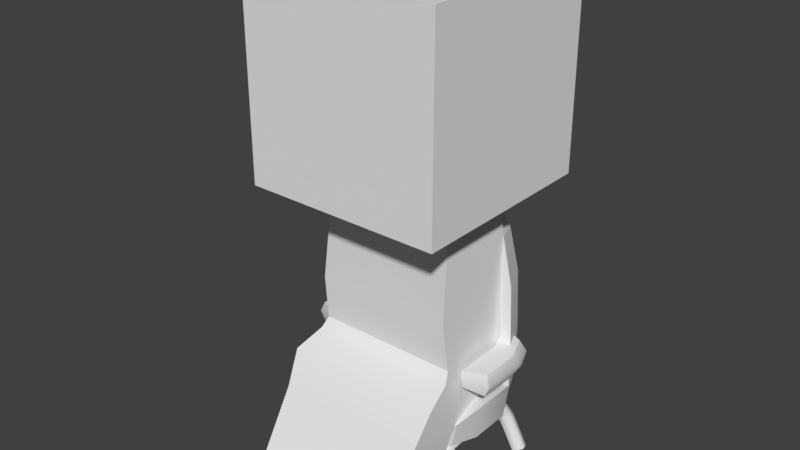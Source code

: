 # Source: seat_ship.blend  (saved by Blender 2.78.0; exported with 4.5.12 LTS)
import bpy
from mathutils import Matrix  # noqa: F401  (used for matrix-valued properties, if any)

bpy.ops.wm.read_factory_settings(use_empty=True)
scene = bpy.context.scene
scene.name = 'Scene'

# ---- collections
col_collection_1 = bpy.data.collections.new('Collection 1'); scene.collection.children.link(col_collection_1)

# ---- node groups
ng_auto_smooth = bpy.data.node_groups.new('Auto Smooth', 'GeometryNodeTree')
_s = ng_auto_smooth.interface.new_socket(name='Geometry', in_out='OUTPUT', socket_type='NodeSocketGeometry')
_s = ng_auto_smooth.interface.new_socket(name='Geometry', in_out='INPUT', socket_type='NodeSocketGeometry')
_s = ng_auto_smooth.interface.new_socket(name='Angle', in_out='INPUT', socket_type='NodeSocketFloat')
_s.subtype = 'ANGLE'
_s.min_value = 0.0
_s.max_value = 3.142
ng_auto_smooth.is_modifier = True
_N = ng_auto_smooth.nodes; _L = ng_auto_smooth.links
n0 = _N.new('NodeGroupOutput'); n0.name = 'Group Output'; n0.location = (480, -100)
n1 = _N.new('NodeGroupInput'); n1.name = 'Group Input'; n1.location = (-420, -300)
n2 = _N.new('NodeGroupInput'); n2.name = 'Group Input.001'; n2.location = (-60, -100)
n3 = _N.new('GeometryNodeSetShadeSmooth'); n3.name = 'Set Shade Smooth'; n3.location = (120, -100)
n3.domain = 'EDGE'
n4 = _N.new('GeometryNodeSetShadeSmooth'); n4.name = 'Set Shade Smooth.001'; n4.location = (300, -100)
n5 = _N.new('GeometryNodeInputMeshEdgeAngle'); n5.name = 'Edge Angle'; n5.location = (-420, -220)
n6 = _N.new('GeometryNodeInputEdgeSmooth'); n6.name = 'Is Edge Smooth'; n6.location = (-60, -160)
n7 = _N.new('GeometryNodeInputShadeSmooth'); n7.name = 'Is Face Smooth'; n7.location = (-240, -340)
n8 = _N.new('FunctionNodeBooleanMath'); n8.name = 'Boolean Math'; n8.location = (-60, -220)
n9 = _N.new('FunctionNodeCompare'); n9.name = 'Compare'; n9.location = (-240, -180)
n9.operation = 'LESS_EQUAL'
_L.new(n5.outputs[0], n9.inputs[0])
_L.new(n4.outputs[0], n0.inputs[0])
_L.new(n1.outputs[1], n9.inputs[1])
_L.new(n9.outputs[0], n8.inputs[0])
_L.new(n7.outputs[0], n8.inputs[1])
_L.new(n2.outputs[0], n3.inputs[0])
_L.new(n6.outputs[0], n3.inputs[1])
_L.new(n3.outputs[0], n4.inputs[0])
_L.new(n8.outputs[0], n3.inputs[2])
n0.is_active_output = True

# ---- world
world_world = bpy.data.worlds.new('World'); scene.world = world_world
world_world.color = (0.05088, 0.05088, 0.05088)
world_world.use_sun_shadow = False
world_world.sun_shadow_jitter_overblur = 0.0
world_world.cycles.sampling_method = 'MANUAL'

# ---- meshes
me_cube_001 = bpy.data.meshes.new('Cube.001')
me_cube_001.from_pydata([(0.377, -0.1496, 0.2549), (0.4116, -0.1683, 0.3953), (0.3649, 0.3146, 0.2827), (0.3841, 0.3345, 0.4238), (0.0, 0.3823, 0.2225), (0.0, 0.415, 0.3961), (0.0, -0.2111, 0.2053), (0.0, -0.2283, 0.3559), (0.4237, -0.0247, 0.2504), (0.4471, -0.02361, 0.4355), (0.0, -0.02361, 0.3961), (0.0, -0.02361, 0.1725), (0.207, 0.3954, 0.3892), (0.2211, -0.2004, 0.2053), (0.2151, 0.3648, 0.2225), (0.224, -0.2176, 0.3559), (0.2486, -0.02361, 0.3961), (0.2987, -0.02361, 0.1725), (0.4237, 0.1901, 0.2504), (0.4471, 0.1912, 0.4355), (0.0, 0.1912, 0.3961), (0.0, 0.1912, 0.1725), (0.2987, 0.1912, 0.1725), (0.2486, 0.1912, 0.3961), (0.3445, 0.2431, 1.176), (0.2797, 0.3886, 1.157), (0.0, 0.3896, 1.334), (0.0, 0.2484, 1.384), (0.1658, 0.3869, 1.283), (0.2075, 0.2433, 1.341), (0.3433, 0.3767, 0.9487), (0.3701, 0.3581, 0.6776), (0.4073, 0.2297, 0.941), (0.4319, 0.2101, 0.6712), (0.0, 0.2532, 1.002), (0.0, 0.2437, 0.6195), (0.0, 0.4354, 1.018), (0.0, 0.4191, 0.639), (0.2142, 0.2466, 0.9796), (0.2297, 0.2429, 0.6333), (0.184, 0.4362, 0.9952), (0.1916, 0.4225, 0.6488), (0.4147, -0.156, -0.04569), (0.375, -0.1873, -0.06234), (0.3902, -0.2378, -0.05598), (0.4392, -0.2378, -0.0354), (0.4543, -0.1873, -0.02904), (0.3584, 0.2575, 0.1994), (0.3246, 0.2724, 0.2376), (0.2756, 0.2724, 0.2171), (0.2791, 0.2575, 0.1661), (0.3303, 0.2483, 0.1553), (0.3495, -0.1366, 0.1096), (0.3076, -0.1674, 0.09819), (0.3192, -0.2171, 0.113), (0.3683, -0.2171, 0.1336), (0.387, -0.1674, 0.1315), (0.3688, 0.3035, 0.1747), (0.3406, 0.3412, 0.1994), (0.2916, 0.3412, 0.1788), (0.2895, 0.3035, 0.1414), (0.3372, 0.2802, 0.1389), (0.3372, -0.1219, 0.1389), (0.2895, -0.1452, 0.1414), (0.2916, -0.1829, 0.1788), (0.3406, -0.1829, 0.1994), (0.3688, -0.1452, 0.1747), (0.3303, -0.09, 0.1553), (0.2791, -0.09919, 0.1661), (0.2756, -0.1141, 0.2171), (0.3246, -0.1141, 0.2376), (0.3584, -0.09919, 0.1994), (0.329, -0.02777, 0.1584), (0.2773, -0.02805, 0.1705), (0.2729, -0.0285, 0.2235), (0.3219, -0.0285, 0.2441), (0.3566, -0.02805, 0.2038), (0.329, 0.1936, 0.1584), (0.2773, 0.1933, 0.1705), (0.2729, 0.1929, 0.2235), (0.3219, 0.1929, 0.2441), (0.3566, 0.1933, 0.2038), (0.387, 0.3257, 0.1315), (0.3683, 0.3754, 0.1336), (0.3192, 0.3754, 0.113), (0.3076, 0.3257, 0.09819), (0.3495, 0.295, 0.1096), (0.4543, 0.3456, -0.02904), (0.4392, 0.3961, -0.0354), (0.3902, 0.3961, -0.05598), (0.375, 0.3456, -0.06234), (0.4147, 0.3143, -0.04569), (0.2308, -0.03655, 0.1812), (0.2382, -0.0678, 0.1388), (0.2354, -0.1184, 0.155), (0.2263, -0.1184, 0.2074), (0.2235, -0.0678, 0.2236), (0.1134, -0.03935, 0.1709), (0.1202, -0.0706, 0.1285), (0.1176, -0.1212, 0.1447), (0.1092, -0.1212, 0.1972), (0.1066, -0.0706, 0.2134), (0.0, -0.03935, 0.1709), (0.0, -0.0706, 0.1279), (0.0, -0.1212, 0.1444), (0.0, -0.1212, 0.1975), (0.0, -0.0706, 0.2139), (0.3063, -0.02817, 0.2063), (0.3136, -0.05941, 0.164), (0.3108, -0.11, 0.1802), (0.3017, -0.11, 0.2325), (0.2989, -0.05941, 0.2487), (0.2308, 0.187, 0.1812), (0.2382, 0.2182, 0.1388), (0.2354, 0.2688, 0.155), (0.2263, 0.2688, 0.2074), (0.2235, 0.2182, 0.2236), (0.1134, 0.1898, 0.1709), (0.1202, 0.221, 0.1285), (0.1176, 0.2716, 0.1447), (0.1092, 0.2716, 0.1972), (0.1066, 0.221, 0.2134), (0.0, 0.1898, 0.1709), (0.0, 0.221, 0.1279), (0.0, 0.2716, 0.1444), (0.0, 0.2716, 0.1975), (0.0, 0.221, 0.2139), (0.3063, 0.1786, 0.2063), (0.3136, 0.2099, 0.164), (0.3108, 0.2604, 0.1802), (0.3017, 0.2604, 0.2325), (0.2989, 0.2099, 0.2487), (0.3867, -0.09752, 0.5558), (0.3867, -0.1092, 0.6514), (0.3102, 0.3232, 0.4834), (0.3102, 0.3232, 0.6493), (0.4885, -0.06143, 0.5326), (0.4957, -0.06114, 0.649), (0.4518, 0.2885, 0.5024), (0.4402, 0.2734, 0.648), (0.3867, 0.1474, 0.5558), (0.3867, 0.1474, 0.6514), (0.4885, 0.1474, 0.5326), (0.4936, 0.1441, 0.6475), (0.3897, -0.1125, 0.6031), (0.3099, 0.3352, 0.5663), (0.4643, 0.3022, 0.5846), (0.5149, -0.07235, 0.5981), (0.5183, 0.1504, 0.5982), (0.3825, 0.1436, 0.6036)], [], [(14, 12, 3, 2), (8, 9, 1, 0), (17, 8, 0, 13), (16, 10, 7, 15), (13, 15, 7, 6), (23, 20, 10, 16), (22, 18, 8, 17), (18, 19, 9, 8), (21, 22, 17, 11), (19, 23, 16, 9), (0, 1, 15, 13), (9, 16, 15, 1), (11, 17, 13, 6), (4, 5, 12, 14), (4, 14, 22, 21), (2, 3, 19, 18), (14, 2, 18, 22), (40, 28, 25, 30), (30, 25, 24, 32), (28, 26, 27, 29), (38, 29, 27, 34), (32, 24, 29, 38), (25, 28, 29, 24), (36, 26, 28, 40), (5, 37, 41, 12), (37, 36, 40, 41), (19, 33, 39, 23), (33, 32, 38, 39), (23, 39, 35, 20), (39, 38, 34, 35), (3, 31, 33, 19), (31, 30, 32, 33), (12, 41, 31, 3), (41, 40, 30, 31), (86, 82, 57, 61), (42, 52, 56, 46), (44, 54, 53, 43), (83, 84, 59, 58), (84, 85, 60, 59), (45, 55, 54, 44), (85, 86, 61, 60), (82, 83, 58, 57), (46, 56, 55, 45), (43, 53, 52, 42), (56, 66, 65, 55), (54, 64, 63, 53), (52, 62, 66, 56), (55, 65, 64, 54), (53, 63, 62, 52), (66, 71, 70, 65), (64, 69, 68, 63), (62, 67, 71, 66), (65, 70, 69, 64), (63, 68, 67, 62), (71, 67, 72, 76), (69, 70, 75, 74), (67, 68, 73, 72), (70, 71, 76, 75), (68, 69, 74, 73), (75, 76, 81, 80), (73, 74, 79, 78), (76, 72, 77, 81), (74, 75, 80, 79), (72, 73, 78, 77), (61, 57, 47, 51), (57, 58, 48, 47), (60, 61, 51, 50), (59, 60, 50, 49), (58, 59, 49, 48), (87, 88, 83, 82), (90, 91, 86, 85), (91, 87, 82, 86), (88, 89, 84, 83), (89, 90, 85, 84), (47, 48, 80, 81), (79, 80, 48, 49), (47, 81, 77, 51), (78, 79, 49, 50), (77, 78, 50, 51), (92, 97, 101, 96), (95, 100, 99, 94), (93, 98, 97, 92), (96, 101, 100, 95), (94, 99, 98, 93), (99, 104, 103, 98), (97, 102, 106, 101), (100, 105, 104, 99), (98, 103, 102, 97), (101, 106, 105, 100), (92, 96, 111, 107), (95, 94, 109, 110), (93, 92, 107, 108), (96, 95, 110, 111), (94, 93, 108, 109), (112, 116, 121, 117), (115, 114, 119, 120), (113, 112, 117, 118), (116, 115, 120, 121), (114, 113, 118, 119), (119, 118, 123, 124), (117, 121, 126, 122), (120, 119, 124, 125), (118, 117, 122, 123), (121, 120, 125, 126), (112, 127, 131, 116), (115, 130, 129, 114), (113, 128, 127, 112), (116, 131, 130, 115), (114, 129, 128, 113), (149, 141, 135, 145), (145, 135, 139, 146), (148, 143, 137, 147), (147, 137, 133, 144), (140, 142, 136, 132), (143, 141, 133, 137), (139, 135, 141, 143), (134, 138, 142, 140), (146, 139, 143, 148), (144, 133, 141, 149), (132, 144, 149, 140), (138, 146, 148, 142), (136, 147, 144, 132), (142, 148, 147, 136), (134, 145, 146, 138), (140, 149, 145, 134)])
me_cube_001.polygons.foreach_set('use_smooth', [True] * 125)
_k = set([(0, 1), (0, 8), (0, 13), (1, 9), (1, 15), (2, 3), (2, 14), (2, 18), (3, 31), (4, 14), (6, 13), (7, 15), (8, 18), (9, 19), (19, 23), (19, 33), (20, 23), (24, 25), (24, 29), (24, 32), (25, 28), (25, 30), (26, 28), (27, 29), (30, 31), (32, 33), (132, 136), (132, 140), (132, 144), (133, 137), (133, 141), (133, 144), (134, 138), (134, 140), (134, 145), (135, 139), (135, 141), (135, 145), (136, 142), (136, 147), (137, 143), (137, 147), (138, 142), (138, 146), (139, 143), (139, 146)])
me_cube_001.attributes.new('sharp_edge', 'BOOLEAN', 'EDGE').data.foreach_set('value', [ (min(e.vertices), max(e.vertices)) in _k for e in me_cube_001.edges])
_uv = me_cube_001.uv_layers.new(name='UVMap')
_uv.uv.foreach_set('vector', [0.1055, 0.875, 0.1055, 0.875, 0.1055, 0.875, 0.1055, 0.875, 0.1055, 0.875, 0.1055, 0.875, 0.1055, 0.875, 0.1055, 0.875, 0.1055, 0.875, 0.1055, 0.875, 0.1055, 0.875, 0.1055, 0.875, 0.1055, 0.875, 0.1055, 0.875, 0.1055, 0.875, 0.1055, 0.875, 0.1055, 0.875, 0.1055, 0.875, 0.1055, 0.875, 0.1055, 0.875, 0.1055, 0.875, 0.1055, 0.875, 0.1055, 0.875, 0.1055, 0.875, 0.1055, 0.875, 0.1055, 0.875, 0.1055, 0.875, 0.1055, 0.875, 0.1055, 0.875, 0.1055, 0.875, 0.1055, 0.875, 0.1055, 0.875, 0.1055, 0.875, 0.1055, 0.875, 0.1055, 0.875, 0.1055, 0.875, 0.1055, 0.875, 0.1055, 0.875, 0.1055, 0.875, 0.1055, 0.875, 0.1055, 0.875, 0.1055, 0.875, 0.1055, 0.875, 0.1055, 0.875, 0.1055, 0.875, 0.1055, 0.875, 0.1055, 0.875, 0.1055, 0.875, 0.1055, 0.875, 0.1055, 0.875, 0.1055, 0.875, 0.1055, 0.875, 0.1055, 0.875, 0.1055, 0.875, 0.1055, 0.875, 0.1055, 0.875, 0.1055, 0.875, 0.1055, 0.875, 0.1055, 0.875, 0.1055, 0.875, 0.1055, 0.875, 0.1055, 0.875, 0.1055, 0.875, 0.1055, 0.875, 0.1055, 0.875, 0.1055, 0.875, 0.1055, 0.875, 0.1055, 0.875, 0.1055, 0.875, 0.1055, 0.875, 0.1055, 0.875, 0.1055, 0.875, 0.1055, 0.875, 0.1055, 0.875, 0.1055, 0.875, 0.1055, 0.875, 0.1055, 0.875, 0.1055, 0.875, 0.1055, 0.875, 0.1055, 0.875, 0.1055, 0.875, 0.1055, 0.875, 0.1055, 0.875, 0.1055, 0.875, 0.1055, 0.875, 0.1055, 0.875, 0.1055, 0.875, 0.1055, 0.875, 0.1055, 0.875, 0.1055, 0.875, 0.1055, 0.875, 0.1055, 0.875, 0.1055, 0.875, 0.1055, 0.875, 0.1055, 0.875, 0.1055, 0.875, 0.1055, 0.875, 0.1055, 0.875, 0.1055, 0.875, 0.1055, 0.875, 0.1055, 0.875, 0.1055, 0.875, 0.1055, 0.875, 0.1055, 0.875, 0.1055, 0.875, 0.1055, 0.875, 0.1055, 0.875, 0.1055, 0.875, 0.1055, 0.875, 0.1055, 0.875, 0.1055, 0.875, 0.1055, 0.875, 0.1055, 0.875, 0.1055, 0.875, 0.1055, 0.875, 0.1055, 0.875, 0.1055, 0.875, 0.1055, 0.875, 0.1055, 0.875, 0.1055, 0.875, 0.1055, 0.875, 0.1055, 0.875, 0.1055, 0.875, 0.1055, 0.875, 0.1055, 0.875, 0.1055, 0.875, 0.1055, 0.875, 0.1055, 0.875, 0.1055, 0.875, 0.1055, 0.875, 0.1055, 0.875, 0.1055, 0.875, 0.1055, 0.875, 0.1055, 0.875, 0.1055, 0.875, 0.1055, 0.875, 0.1113, 0.1035, 0.1113, 0.1035, 0.1113, 0.1035, 0.1113, 0.1035, 0.1113, 0.1035, 0.1113, 0.1035, 0.1113, 0.1035, 0.1113, 0.1035, 0.1113, 0.1035, 0.1113, 0.1035, 0.1113, 0.1035, 0.1113, 0.1035, 0.1113, 0.1035, 0.1113, 0.1035, 0.1113, 0.1035, 0.1113, 0.1035, 0.1113, 0.1035, 0.1113, 0.1035, 0.1113, 0.1035, 0.1113, 0.1035, 0.1113, 0.1035, 0.1113, 0.1035, 0.1113, 0.1035, 0.1113, 0.1035, 0.1113, 0.1035, 0.1113, 0.1035, 0.1113, 0.1035, 0.1113, 0.1035, 0.1113, 0.1035, 0.1113, 0.1035, 0.1113, 0.1035, 0.1113, 0.1035, 0.1113, 0.1035, 0.1113, 0.1035, 0.1113, 0.1035, 0.1113, 0.1035, 0.1113, 0.1035, 0.1113, 0.1035, 0.1113, 0.1035, 0.1113, 0.1035, 0.1113, 0.1035, 0.1113, 0.1035, 0.1113, 0.1035, 0.1113, 0.1035, 0.1113, 0.1035, 0.1113, 0.1035, 0.1113, 0.1035, 0.1113, 0.1035, 0.1113, 0.1035, 0.1113, 0.1035, 0.1113, 0.1035, 0.1113, 0.1035, 0.1113, 0.1035, 0.1113, 0.1035, 0.1113, 0.1035, 0.1113, 0.1035, 0.1113, 0.1035, 0.1113, 0.1035, 0.1113, 0.1035, 0.1113, 0.1035, 0.1113, 0.1035, 0.1113, 0.1035, 0.1113, 0.1035, 0.1113, 0.1035, 0.1113, 0.1035, 0.1113, 0.1035, 0.1113, 0.1035, 0.1113, 0.1035, 0.1113, 0.1035, 0.1113, 0.1035, 0.1113, 0.1035, 0.1113, 0.1035, 0.1113, 0.1035, 0.1113, 0.1035, 0.1113, 0.1035, 0.1113, 0.1035, 0.1113, 0.1035, 0.1113, 0.1035, 0.1113, 0.1035, 0.1113, 0.1035, 0.1113, 0.1035, 0.1113, 0.1035, 0.1113, 0.1035, 0.1113, 0.1035, 0.1113, 0.1035, 0.1113, 0.1035, 0.1113, 0.1035, 0.1113, 0.1035, 0.1113, 0.1035, 0.1113, 0.1035, 0.1113, 0.1035, 0.1113, 0.1035, 0.1113, 0.1035, 0.1113, 0.1035, 0.1113, 0.1035, 0.1113, 0.1035, 0.1113, 0.1035, 0.1113, 0.1035, 0.1113, 0.1035, 0.1113, 0.1035, 0.1113, 0.1035, 0.1113, 0.1035, 0.1113, 0.1035, 0.1113, 0.1035, 0.1113, 0.1035, 0.1113, 0.1035, 0.1113, 0.1035, 0.1113, 0.1035, 0.1113, 0.1035, 0.1113, 0.1035, 0.1113, 0.1035, 0.1113, 0.1035, 0.1113, 0.1035, 0.1113, 0.1035, 0.1113, 0.1035, 0.1113, 0.1035, 0.1113, 0.1035, 0.1113, 0.1035, 0.1113, 0.1035, 0.1113, 0.1035, 0.1113, 0.1035, 0.1113, 0.1035, 0.1113, 0.1035, 0.1113, 0.1035, 0.1113, 0.1035, 0.1113, 0.1035, 0.1113, 0.1035, 0.1113, 0.1035, 0.1113, 0.1035, 0.1113, 0.1035, 0.1113, 0.1035, 0.1113, 0.1035, 0.1113, 0.1035, 0.1113, 0.1035, 0.1113, 0.1035, 0.1113, 0.1035, 0.1113, 0.1035, 0.1113, 0.1035, 0.1113, 0.1035, 0.1113, 0.1035, 0.1113, 0.1035, 0.1113, 0.1035, 0.1113, 0.1035, 0.1113, 0.1035, 0.1113, 0.1035, 0.1113, 0.1035, 0.1113, 0.1035, 0.1113, 0.1035, 0.1113, 0.1035, 0.1113, 0.1035, 0.1113, 0.1035, 0.1113, 0.1035, 0.1113, 0.1035, 0.1113, 0.1035, 0.1113, 0.1035, 0.1113, 0.1035, 0.1113, 0.1035, 0.1113, 0.1035, 0.1113, 0.1035, 0.1113, 0.1035, 0.1113, 0.1035, 0.1113, 0.1035, 0.1113, 0.1035, 0.1113, 0.1035, 0.1113, 0.1035, 0.1113, 0.1035, 0.1113, 0.1035, 0.1113, 0.1035, 0.1113, 0.1035, 0.1113, 0.1035, 0.1113, 0.1035, 0.1113, 0.1035, 0.1113, 0.1035, 0.1113, 0.1035, 0.1113, 0.1035, 0.1113, 0.1035, 0.1113, 0.1035, 0.1113, 0.1035, 0.1113, 0.1035, 0.1113, 0.1035, 0.1113, 0.1035, 0.1113, 0.1035, 0.1113, 0.1035, 0.1113, 0.1035, 0.1113, 0.1035, 0.1113, 0.1035, 0.1113, 0.1035, 0.1113, 0.1035, 0.1113, 0.1035, 0.1113, 0.1035, 0.1113, 0.1035, 0.1113, 0.1035, 0.1113, 0.1035, 0.1113, 0.1035, 0.1113, 0.1035, 0.1113, 0.1035, 0.1113, 0.1035, 0.1113, 0.1035, 0.1113, 0.1035, 0.1113, 0.1035, 0.1113, 0.1035, 0.1113, 0.1035, 0.1113, 0.1035, 0.1113, 0.1035, 0.1113, 0.1035, 0.1113, 0.1035, 0.1113, 0.1035, 0.1113, 0.1035, 0.1113, 0.1035, 0.1113, 0.1035, 0.1113, 0.1035, 0.1113, 0.1035, 0.1113, 0.1035, 0.1113, 0.1035, 0.1113, 0.1035, 0.1113, 0.1035, 0.1113, 0.1035, 0.1113, 0.1035, 0.1113, 0.1035, 0.1113, 0.1035, 0.1113, 0.1035, 0.1113, 0.1035, 0.1113, 0.1035, 0.1113, 0.1035, 0.1113, 0.1035, 0.1113, 0.1035, 0.1113, 0.1035, 0.1113, 0.1035, 0.1113, 0.1035, 0.1113, 0.1035, 0.1113, 0.1035, 0.1113, 0.1035, 0.1113, 0.1035, 0.1113, 0.1035, 0.1113, 0.1035, 0.1113, 0.1035, 0.1113, 0.1035, 0.1113, 0.1035, 0.1113, 0.1035, 0.1113, 0.1035, 0.1113, 0.1035, 0.1113, 0.1035, 0.1113, 0.1035, 0.1113, 0.1035, 0.1113, 0.1035, 0.1113, 0.1035, 0.1113, 0.1035, 0.1113, 0.1035, 0.1113, 0.1035, 0.1113, 0.1035, 0.1113, 0.1035, 0.1113, 0.1035, 0.1113, 0.1035, 0.1113, 0.1035, 0.1113, 0.1035, 0.1113, 0.1035, 0.1113, 0.1035, 0.1113, 0.1035, 0.1113, 0.1035, 0.1113, 0.1035, 0.1113, 0.1035, 0.1113, 0.1035, 0.1113, 0.1035, 0.1113, 0.1035, 0.1113, 0.1035, 0.1113, 0.1035, 0.1113, 0.1035, 0.1113, 0.1035, 0.1113, 0.1035, 0.1113, 0.1035, 0.1113, 0.1035, 0.1113, 0.1035, 0.1113, 0.1035, 0.1113, 0.1035, 0.1113, 0.1035, 0.1113, 0.1035, 0.1113, 0.1035, 0.1113, 0.1035, 0.1113, 0.1035, 0.1113, 0.1035, 0.1113, 0.1035, 0.1113, 0.1035, 0.1113, 0.1035, 0.1113, 0.1035, 0.1113, 0.1035, 0.1113, 0.1035, 0.1113, 0.1035, 0.1113, 0.1035, 0.1113, 0.1035, 0.1113, 0.1035, 0.1113, 0.1035, 0.1113, 0.1035, 0.1113, 0.1035, 0.1113, 0.1035, 0.1113, 0.1035, 0.1113, 0.1035, 0.1113, 0.1035, 0.1113, 0.1035, 0.1113, 0.1035, 0.1113, 0.1035, 0.1055, 0.875, 0.1055, 0.875, 0.1055, 0.875, 0.1055, 0.875, 0.1055, 0.875, 0.1055, 0.875, 0.1055, 0.875, 0.1055, 0.875, 0.1055, 0.875, 0.1055, 0.875, 0.1055, 0.875, 0.1055, 0.875, 0.1055, 0.875, 0.1055, 0.875, 0.1055, 0.875, 0.1055, 0.875, 0.1055, 0.875, 0.1055, 0.875, 0.1055, 0.875, 0.1055, 0.875, 0.1055, 0.875, 0.1055, 0.875, 0.1055, 0.875, 0.1055, 0.875, 0.1055, 0.875, 0.1055, 0.875, 0.1055, 0.875, 0.1055, 0.875, 0.1055, 0.875, 0.1055, 0.875, 0.1055, 0.875, 0.1055, 0.875, 0.1055, 0.875, 0.1055, 0.875, 0.1055, 0.875, 0.1055, 0.875, 0.1055, 0.875, 0.1055, 0.875, 0.1055, 0.875, 0.1055, 0.875, 0.1055, 0.875, 0.1055, 0.875, 0.1055, 0.875, 0.1055, 0.875, 0.1055, 0.875, 0.1055, 0.875, 0.1055, 0.875, 0.1055, 0.875, 0.1055, 0.875, 0.1055, 0.875, 0.1055, 0.875, 0.1055, 0.875, 0.1055, 0.875, 0.1055, 0.875, 0.1055, 0.875, 0.1055, 0.875, 0.1055, 0.875, 0.1055, 0.875, 0.1055, 0.875, 0.1055, 0.875, 0.1055, 0.875, 0.1055, 0.875, 0.1055, 0.875, 0.1055, 0.875])
me_cube_001.use_remesh_preserve_volume = False
me_cube_001.use_remesh_preserve_attributes = False
me_cube_001.use_mirror_vertex_groups = False
me_cube_001.update()
me_cube = bpy.data.meshes.new('Cube')
me_cube.from_pydata([(-0.4943, -0.4747, 1.567), (-0.4943, -0.4747, 2.556), (-0.4943, 0.514, 1.567), (-0.4943, 0.514, 2.556), (0.4943, -0.4747, 1.567), (0.4943, -0.4747, 2.556), (0.4943, 0.514, 1.567), (0.4943, 0.514, 2.556), (-0.3506, -0.2038, 1.039), (-0.3214, -0.1954, 1.567), (-0.3506, 0.2371, 1.088), (-0.3214, 0.2096, 1.567), (0.3506, -0.2038, 1.039), (0.3214, -0.1954, 1.567), (0.3506, 0.2371, 1.088), (0.3214, 0.2096, 1.567), (-0.3617, -0.175, 0.8022), (-0.3617, 0.1987, 0.6728), (0.3617, -0.175, 0.8022), (0.3617, 0.1987, 0.6728), (-0.377, -0.209, 0.7525), (-0.377, 0.09065, 0.5295), (0.377, -0.209, 0.7525), (0.377, 0.09065, 0.5295), (-0.4049, -0.3536, 0.6929), (-0.4049, -0.1598, 0.504), (0.4049, -0.3536, 0.6929), (0.4049, -0.1598, 0.504), (-0.3858, -0.4424, 0.5296), (-0.3858, -0.172, 0.461), (0.3858, -0.4424, 0.5296), (0.3858, -0.172, 0.461), (-0.3574, -0.6621, 0.2353), (-0.3574, -0.2631, 0.1701), (0.3574, -0.6621, 0.2353), (0.3574, -0.2631, 0.1701), (-0.336, -0.1646, 1.409), (-0.336, 0.2376, 1.435), (0.336, 0.2376, 1.435), (0.336, -0.1646, 1.409)], [], [(0, 1, 3, 2), (2, 3, 7, 6), (6, 7, 5, 4), (4, 5, 1, 0), (2, 6, 4, 0), (7, 3, 1, 5), (36, 9, 11, 37), (37, 11, 15, 38), (38, 15, 13, 39), (39, 13, 9, 36), (12, 8, 16, 18), (18, 16, 20, 22), (17, 19, 23, 21), (10, 14, 19, 17), (8, 10, 17, 16), (14, 12, 18, 19), (19, 18, 22, 23), (16, 17, 21, 20), (21, 23, 27, 25), (23, 22, 26, 27), (20, 21, 25, 24), (22, 20, 24, 26), (27, 26, 30, 31), (24, 25, 29, 28), (26, 24, 28, 30), (25, 27, 31, 29), (30, 28, 32, 34), (29, 31, 35, 33), (31, 30, 34, 35), (28, 29, 33, 32), (33, 35, 34, 32), (12, 39, 36, 8), (14, 38, 39, 12), (10, 37, 38, 14), (8, 36, 37, 10)])
me_cube.polygons.foreach_set('use_smooth', [True] * 35)
_k = set([(0, 1), (0, 2), (0, 4), (1, 3), (1, 5), (2, 3), (2, 6), (3, 7), (4, 5), (4, 6), (5, 7), (6, 7), (8, 16), (8, 36), (9, 36), (10, 17), (10, 37), (11, 37), (12, 18), (12, 39), (13, 39), (14, 19), (14, 38), (15, 38), (16, 18), (16, 20), (17, 21), (18, 22), (19, 23), (20, 24), (21, 23), (21, 25), (22, 26), (23, 27), (24, 28), (25, 27), (25, 29), (26, 30), (27, 31), (28, 32), (29, 33), (30, 34), (31, 35), (32, 33), (32, 34), (33, 35), (34, 35)])
me_cube.attributes.new('sharp_edge', 'BOOLEAN', 'EDGE').data.foreach_set('value', [ (min(e.vertices), max(e.vertices)) in _k for e in me_cube.edges])
me_cube.use_remesh_preserve_volume = False
me_cube.use_remesh_preserve_attributes = False
me_cube.use_mirror_vertex_groups = False
me_cube.update()
me_cube.normals_split_custom_set([tuple(v) for v in zip(*[iter([-1.0, 0.0, 0.0, -1.0, 0.0, 0.0, -1.0, 0.0, 0.0, -1.0, 0.0, 0.0, 0.0, 1.0, 0.0, 0.0, 1.0, 0.0, 0.0, 1.0, 0.0, 0.0, 1.0, 0.0, 1.0, 0.0, 0.0, 1.0, 0.0, 0.0, 1.0, 0.0, 0.0, 1.0, 0.0, 0.0, 0.0, -1.0, 0.0, 0.0, -1.0, 0.0, 0.0, -1.0, 0.0, 0.0, -1.0, 0.0, 0.0, 0.0, -1.0, 0.0, 0.0, -1.0, 0.0, 0.0, -1.0, 0.0, 0.0, -1.0, 0.0, 0.0, 1.0, 0.0, 0.0, 1.0, 0.0, 0.0, 1.0, 0.0, 0.0, 1.0, -0.9976, -0.003403, 0.06985, -0.995, -0.003188, 0.09947, -0.995, -0.003188, 0.09947, -0.9976, -0.003406, 0.06942, 0.0, 0.9951, 0.09859, 0.0, 0.9781, 0.2079, 0.0, 0.9781, 0.2079, 0.0, 0.9951, 0.09859, 0.9976, -0.003406, 0.06942, 0.995, -0.003188, 0.09947, 0.995, -0.003188, 0.09947, 0.9976, -0.003403, 0.06985, 0.0, -0.9993, -0.03721, 0.0, -0.9815, -0.1915, 0.0, -0.9815, -0.1915, 0.0, -0.9993, -0.03721, 0.0, -0.9999, -0.01077, 0.0, -0.9999, -0.01077, 0.0, -0.9927, -0.1208, 0.0, -0.9927, -0.1208, 0.0, -0.8254, 0.5646, 0.0, -0.8254, 0.5646, 0.0, -0.5969, 0.8023, 0.0, -0.5969, 0.8023, 0.0, 0.929, -0.37, 0.0, 0.929, -0.37, 0.0, 0.7985, -0.602, 0.0, 0.7985, -0.602, 0.0, 0.9989, -0.04793, 0.0, 0.9989, -0.04793, 0.0, 0.929, -0.37, 0.0, 0.929, -0.37, -0.9993, 0.0001225, 0.03717, -0.9993, -0.0004795, 0.03777, -0.9969, 0.03065, 0.07271, -0.997, 0.02999, 0.07177, 0.9993, -0.0004796, 0.03777, 0.9993, 0.0001224, 0.03717, 0.997, 0.02999, 0.07177, 0.9969, 0.03065, 0.07271, 0.9969, 0.03065, 0.07271, 0.997, 0.02999, 0.07177, 0.9883, 0.08839, 0.1242, 0.9899, 0.07588, 0.1196, -0.997, 0.02999, 0.07177, -0.9969, 0.03065, 0.07271, -0.9899, 0.07588, 0.1196, -0.9883, 0.08839, 0.1242, 0.0, 0.1016, -0.9948, 0.0, 0.1016, -0.9948, 0.0, 0.1016, -0.9948, 0.0, 0.1016, -0.9948, 0.9899, 0.07588, 0.1196, 0.9883, 0.08839, 0.1242, 0.9999, 0.01075, -0.01276, 0.9998, 0.02108, 0.00222, -0.9883, 0.08839, 0.1242, -0.9899, 0.07588, 0.1196, -0.9998, 0.02108, 0.00222, -0.9999, 0.01075, -0.01276, 0.0, -0.5969, 0.8023, 0.0, -0.5969, 0.8023, 0.0, -0.6751, 0.7377, 0.0, -0.6751, 0.7377, 0.9998, 0.02108, 0.00222, 0.9999, 0.01075, -0.01276, 0.993, -0.04251, -0.1101, 0.992, -0.04935, -0.1162, -0.9999, 0.01075, -0.01276, -0.9998, 0.02108, 0.00222, -0.992, -0.04935, -0.1162, -0.993, -0.04251, -0.1101, 0.0, -0.6751, 0.7377, 0.0, -0.6751, 0.7377, 0.0, -0.8443, 0.5359, 0.0, -0.8443, 0.5359, 0.0, 0.9621, -0.2728, 0.0, 0.9621, -0.2728, 0.0, 0.9588, -0.284, 0.0, 0.9588, -0.284, 0.0, -0.8443, 0.5359, 0.0, -0.8443, 0.5359, 0.0, -0.8014, 0.5981, 0.0, -0.8014, 0.5981, 0.0, 0.9588, -0.284, 0.0, 0.9588, -0.284, 0.0, 0.9543, -0.2989, 0.0, 0.9543, -0.2989, 0.992, -0.04935, -0.1162, 0.993, -0.04251, -0.1101, 0.996, -0.01749, -0.08745, 0.996, -0.01749, -0.08745, -0.993, -0.04251, -0.1101, -0.992, -0.04935, -0.1162, -0.996, -0.01749, -0.08745, -0.996, -0.01749, -0.08745, 0.0, -0.1613, -0.9869, 0.0, -0.1613, -0.9869, 0.0, -0.1613, -0.9869, 0.0, -0.1613, -0.9869, 0.0, -0.9999, -0.01077, 0.0, -0.9993, -0.03721, 0.0, -0.9993, -0.03721, 0.0, -0.9999, -0.01077, 0.9993, -0.0004796, 0.03777, 0.9976, -0.003406, 0.06942, 0.9976, -0.003403, 0.06985, 0.9993, 0.0001224, 0.03717, 0.0, 0.9989, -0.04793, 0.0, 0.9951, 0.09859, 0.0, 0.9951, 0.09859, 0.0, 0.9989, -0.04793, -0.9993, 0.0001225, 0.03717, -0.9976, -0.003403, 0.06985, -0.9976, -0.003406, 0.06942, -0.9993, -0.0004795, 0.03777])] * 3)])

# ---- objects
ob_seat_ship = bpy.data.objects.new('seat_ship', me_cube_001)
ob_player_sit_dummy = bpy.data.objects.new('player_sit_dummy', me_cube)

# ---- transforms, parenting, visibility, modifiers, constraints
ob_seat_ship.location = (0.0, 0.0, 0.0)
ob_seat_ship.lineart.crease_threshold = 0.0
_m = ob_seat_ship.modifiers.new('Mirror', 'MIRROR')
_m = ob_seat_ship.modifiers.new('Auto Smooth', 'NODES')
_m.node_group = ng_auto_smooth
_gi = [s.identifier for s in ng_auto_smooth.interface.items_tree if s.item_type == 'SOCKET' and s.in_out == 'INPUT']
_m[_gi[1]] = 3.142  # Angle
ob_player_sit_dummy.location = (0.0, 0.0, -0.1285)
ob_player_sit_dummy.rotation_euler = (-1.629e-07, 0.0, 0.0)
ob_player_sit_dummy.color = (0.8, 0.8, 0.8, 1.0)
ob_player_sit_dummy.hide_viewport = True
ob_player_sit_dummy.lineart.crease_threshold = 0.0

# ---- collection membership
col_collection_1.objects.link(ob_seat_ship)
col_collection_1.objects.link(ob_player_sit_dummy)

# ---- scene / render settings (as saved in the file)
scene.frame_start = 1; scene.frame_end = 250; scene.frame_set(1)
scene.render.engine = 'BLENDER_EEVEE_NEXT'
scene.render.resolution_percentage = 50
scene.render.dither_intensity = 0.0
scene.cycles.use_denoising = False
scene.cycles.samples = 128
scene.cycles.sampling_pattern = 'TABULATED_SOBOL'
scene.cycles.light_sampling_threshold = 0.0
scene.cycles.use_adaptive_sampling = False
scene.cycles.use_light_tree = False
scene.cycles.blur_glossy = 0.0
scene.cycles.sample_clamp_indirect = 0.0
scene.view_settings.view_transform = 'Standard'
bpy.context.view_layer.update()

# ---- added for rendering (the .blend has no active camera and no usable light): camera, sun
cam_auto = bpy.data.cameras.new('AutoCamera')
cam_auto.lens = 50.0
cam_auto.sensor_width = 36.0
cam_auto.clip_end = 1000.0
ob_auto_camera = bpy.data.objects.new('AutoCamera', cam_auto)
scene.collection.objects.link(ob_auto_camera)
ob_auto_camera.location = (2.8233, -3.46201, 3.50529)
ob_auto_camera.rotation_euler = (1.09748, -7.21219e-08, 0.694738)
scene.camera = ob_auto_camera
light_auto_sun = bpy.data.lights.new('AutoSun', 'SUN')
light_auto_sun.energy = 3.0
light_auto_sun.angle = 0.0523599
ob_auto_sun = bpy.data.objects.new('AutoSun', light_auto_sun)
scene.collection.objects.link(ob_auto_sun)
ob_auto_sun.rotation_euler = (0.872665, 0.174533, 0.523599)
bpy.context.view_layer.update()
